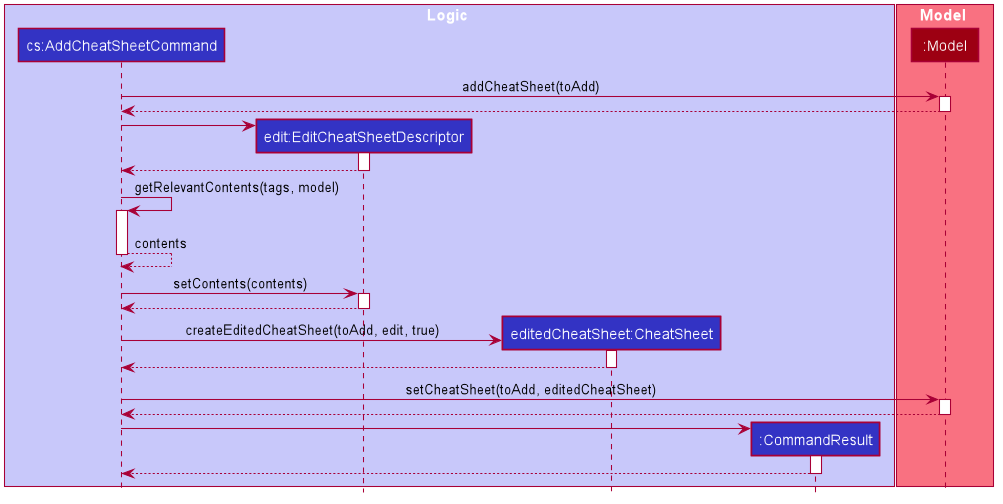

The diagram above was rendered by PlantUML. Its source (embedded in the PNG):
@startuml








skinparam BackgroundColor #FFFFFFF

skinparam Shadowing false

skinparam Class {
    FontColor #FFFFFF
    BorderThickness 1
    BorderColor #FFFFFF
    StereotypeFontColor #FFFFFF
    FontName Arial
}

skinparam Actor {
    BorderColor #000000
    Color #000000
    FontName Arial
}

skinparam Sequence {
    MessageAlign center
    BoxFontSize 15
    BoxPadding 0
    BoxFontColor #FFFFFF
    FontName Arial
}

skinparam Participant {
    FontColor #FFFFFFF
    Padding 20
}

skinparam MinClassWidth 50
skinparam ParticipantPadding 10
skinparam Shadowing false
skinparam DefaultTextAlignment center
skinparam packageStyle Rectangle

hide footbox
hide members
hide circle

box Logic #C8C8FA
participant "cs:AddCheatSheetCommand" as AddCheatSheetCommand #3333C4
participant "edit:EditCheatSheetDescriptor" as EditCheatSheetDescriptor #3333C4
participant "editedCheatSheet:CheatSheet" as CheatSheet #3333C4
participant ":CommandResult" as CommandResult #3333C4
end box

box Model #F97181
participant ":Model" as Model #9D0012
end box

AddCheatSheetCommand -> Model : addCheatSheet(toAdd)
activate Model

Model --> AddCheatSheetCommand
deactivate Model

create EditCheatSheetDescriptor
AddCheatSheetCommand -> EditCheatSheetDescriptor
activate EditCheatSheetDescriptor

EditCheatSheetDescriptor --> AddCheatSheetCommand
deactivate EditCheatSheetDescriptor

AddCheatSheetCommand -> AddCheatSheetCommand : getRelevantContents(tags, model)
activate AddCheatSheetCommand

AddCheatSheetCommand --> AddCheatSheetCommand : contents
deactivate AddCheatSheetCommand

AddCheatSheetCommand -> EditCheatSheetDescriptor : setContents(contents)
activate EditCheatSheetDescriptor

EditCheatSheetDescriptor --> AddCheatSheetCommand
deactivate EditCheatSheetDescriptor

create CheatSheet
AddCheatSheetCommand -> CheatSheet : createEditedCheatSheet(toAdd, edit, true)
activate CheatSheet

CheatSheet --> AddCheatSheetCommand
deactivate CheatSheet

AddCheatSheetCommand -> Model : setCheatSheet(toAdd, editedCheatSheet)
activate Model

Model --> AddCheatSheetCommand
deactivate Model

create CommandResult
AddCheatSheetCommand -> CommandResult
activate CommandResult

CommandResult --> AddCheatSheetCommand
deactivate CommandResult

@enduml